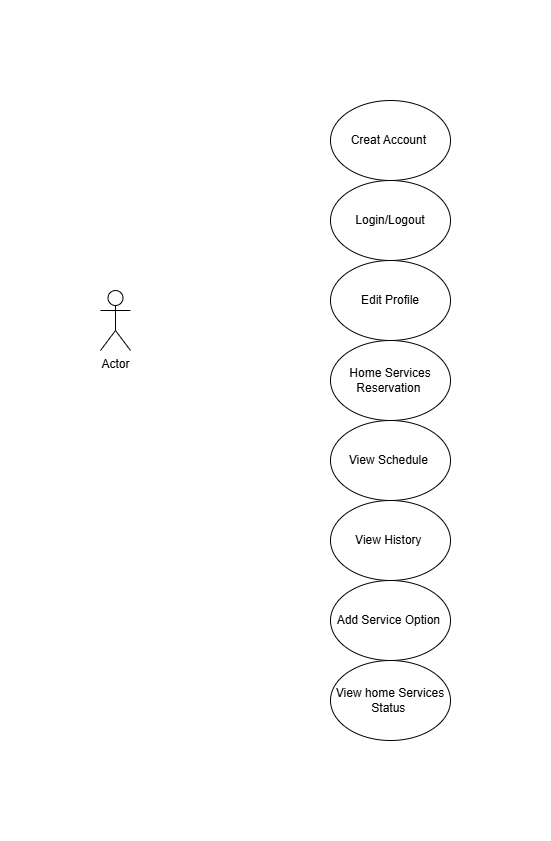

The diagram above was exported from draw.io. Its source (the exported page's mxGraphModel, read from the mxfile embedded in the PNG):
<mxGraphModel dx="1050" dy="591" grid="1" gridSize="10" guides="1" tooltips="1" connect="1" arrows="1" fold="1" page="1" pageScale="1" pageWidth="850" pageHeight="1100" math="0" shadow="0">
  <root>
    <mxCell id="0" />
    <mxCell id="1" parent="0" />
    <mxCell id="f889ykI5kHclJzoxeaKk-1" value="Creat Account&amp;nbsp;" style="ellipse;whiteSpace=wrap;html=1;" vertex="1" parent="1">
      <mxGeometry x="340" y="170" width="120" height="80" as="geometry" />
    </mxCell>
    <mxCell id="f889ykI5kHclJzoxeaKk-2" value="Login/Logout" style="ellipse;whiteSpace=wrap;html=1;" vertex="1" parent="1">
      <mxGeometry x="340" y="250" width="120" height="80" as="geometry" />
    </mxCell>
    <mxCell id="f889ykI5kHclJzoxeaKk-3" value="Edit Profile" style="ellipse;whiteSpace=wrap;html=1;" vertex="1" parent="1">
      <mxGeometry x="340" y="330" width="120" height="80" as="geometry" />
    </mxCell>
    <mxCell id="f889ykI5kHclJzoxeaKk-4" value="Home Services Reservation&amp;nbsp;" style="ellipse;whiteSpace=wrap;html=1;" vertex="1" parent="1">
      <mxGeometry x="340" y="410" width="120" height="80" as="geometry" />
    </mxCell>
    <mxCell id="f889ykI5kHclJzoxeaKk-5" value="View Schedule&amp;nbsp;" style="ellipse;whiteSpace=wrap;html=1;" vertex="1" parent="1">
      <mxGeometry x="340" y="490" width="120" height="80" as="geometry" />
    </mxCell>
    <mxCell id="f889ykI5kHclJzoxeaKk-6" value="Add Service Option&amp;nbsp;" style="ellipse;whiteSpace=wrap;html=1;" vertex="1" parent="1">
      <mxGeometry x="340" y="650" width="120" height="80" as="geometry" />
    </mxCell>
    <mxCell id="f889ykI5kHclJzoxeaKk-7" value="View History&amp;nbsp;" style="ellipse;whiteSpace=wrap;html=1;" vertex="1" parent="1">
      <mxGeometry x="340" y="570" width="120" height="80" as="geometry" />
    </mxCell>
    <mxCell id="f889ykI5kHclJzoxeaKk-8" value="View home Services Status&amp;nbsp;" style="ellipse;whiteSpace=wrap;html=1;" vertex="1" parent="1">
      <mxGeometry x="340" y="730" width="120" height="80" as="geometry" />
    </mxCell>
    <mxCell id="f889ykI5kHclJzoxeaKk-9" value="Actor" style="shape=umlActor;verticalLabelPosition=bottom;verticalAlign=top;html=1;outlineConnect=0;" vertex="1" parent="1">
      <mxGeometry x="110" y="360" width="30" height="60" as="geometry" />
    </mxCell>
  </root>
</mxGraphModel>